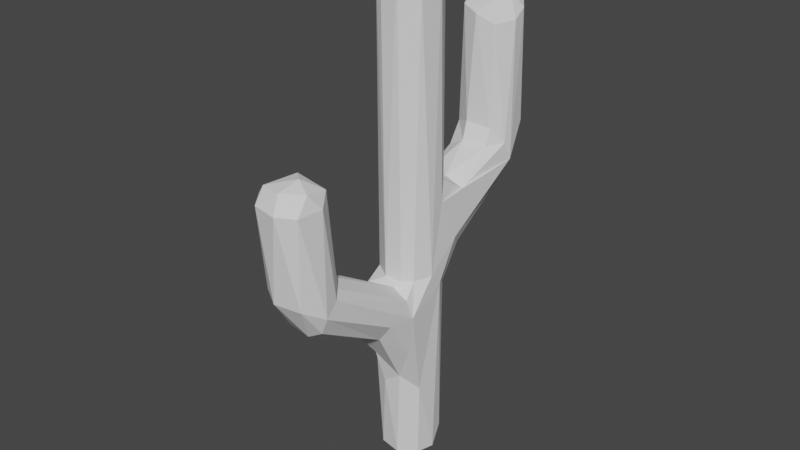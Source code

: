 # Source: Cactus.blend  (saved by Blender 3.2.14; exported with 4.5.12 LTS)
import bpy
from mathutils import Matrix  # noqa: F401  (used for matrix-valued properties, if any)

bpy.ops.wm.read_factory_settings(use_empty=True)
scene = bpy.context.scene
scene.name = 'Scene'

# ---- collections
col_collection = bpy.data.collections.new('Collection'); scene.collection.children.link(col_collection)

# ---- world
world_world = bpy.data.worlds.new('World'); scene.world = world_world
world_world.use_nodes = True; world_world.node_tree.nodes.clear()
_N = world_world.node_tree.nodes; _L = world_world.node_tree.links
n0 = _N.new('ShaderNodeOutputWorld'); n0.name = 'World Output'; n0.location = (300, 300)
n1 = _N.new('ShaderNodeBackground'); n1.name = 'Background'; n1.location = (10, 300)
n1.inputs[0].default_value = (0.05088, 0.05088, 0.05088, 1.0)
_L.new(n1.outputs[0], n0.inputs[0])
n0.is_active_output = True
world_world.color = (0.05088, 0.05088, 0.05088)
world_world.use_sun_shadow = False
world_world.sun_shadow_jitter_overblur = 0.0

# ---- meshes
me_plane_001 = bpy.data.meshes.new('Plane.001')
me_plane_001.from_pydata([(0.0, 0.0, 0.0), (0.0, 0.0, 2.837), (0.0, 0.0, 1.423), (0.0, 0.0, 1.892), (1.088e-16, -1.125, 1.913), (3.305e-16, -1.216, 2.911), (1.209e-16, 0.962, 2.436), (4.071e-16, 0.962, 3.725), (0.0, 0.0, 4.271)], [(3, 1), (0, 2), (2, 3), (2, 4), (4, 5), (3, 6), (6, 7), (1, 8)], [])
_uv = me_plane_001.uv_layers.new(name='UVMap')
_uv.uv.foreach_set('vector', [])
me_plane_001.update()

# ---- objects
ob_plane = bpy.data.objects.new('Plane', me_plane_001)

# ---- transforms, parenting, visibility, modifiers, constraints
ob_plane.location = (0.0, 0.0, 0.0)
_m = ob_plane.modifiers.new('Skin', 'SKIN')
_m = ob_plane.modifiers.new('Subdivision', 'SUBSURF')
_m.levels = 2
_m = ob_plane.modifiers.new('Decimate', 'DECIMATE')
_m.ratio = 0.1

# ---- collection membership
col_collection.objects.link(ob_plane)

# ---- scene / render settings (as saved in the file)
scene.frame_start = 1; scene.frame_end = 250; scene.frame_set(1)
scene.render.engine = 'BLENDER_EEVEE_NEXT'
scene.cycles.sampling_pattern = 'TABULATED_SOBOL'
scene.cycles.use_light_tree = False
scene.view_settings.view_transform = 'Filmic'
bpy.context.view_layer.update()

# ---- added for rendering (the .blend has no active camera and no usable light): camera, sun
cam_auto = bpy.data.cameras.new('AutoCamera')
cam_auto.lens = 50.0
cam_auto.sensor_width = 36.0
cam_auto.clip_end = 1000.0
ob_auto_camera = bpy.data.objects.new('AutoCamera', cam_auto)
scene.collection.objects.link(ob_auto_camera)
ob_auto_camera.location = (4.59187, -5.63212, 5.81092)
ob_auto_camera.rotation_euler = (1.09748, -7.21219e-08, 0.694738)
scene.camera = ob_auto_camera
light_auto_sun = bpy.data.lights.new('AutoSun', 'SUN')
light_auto_sun.energy = 3.0
light_auto_sun.angle = 0.0523599
ob_auto_sun = bpy.data.objects.new('AutoSun', light_auto_sun)
scene.collection.objects.link(ob_auto_sun)
ob_auto_sun.rotation_euler = (0.872665, 0.174533, 0.523599)
bpy.context.view_layer.update()
